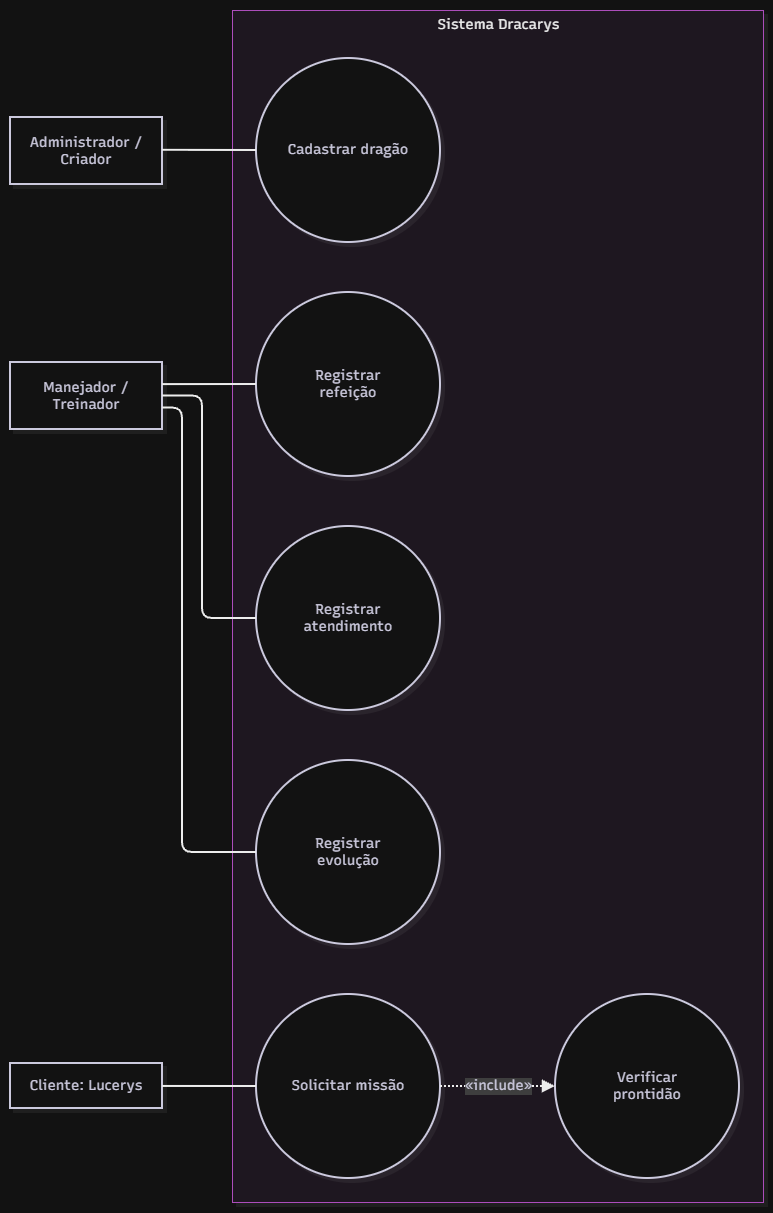

The diagram above was exported from draw.io. Its source (the exported page's mxGraphModel, read from the mxfile embedded in the PNG):
<mxGraphModel dx="1493" dy="890" grid="1" gridSize="10" guides="1" tooltips="1" connect="1" arrows="1" fold="1" page="1" pageScale="1" pageWidth="827" pageHeight="1169" math="0" shadow="0">
  <root>
    <mxCell id="0" />
    <mxCell id="1" parent="0" />
    <UserObject label="" mermaidData="{&#10;  &quot;data&quot;: &quot;graph LR\n    %% Atores\n    Admin[Administrador / Criador]\n    Manejador[Manejador / Treinador]\n    Cliente[Cliente: Lucerys]\n\n    subgraph Dracarys [Sistema Dracarys]\n        %% Casos de Uso\n        UC1((Cadastrar dragão))\n        UC2((Registrar refeição))\n        UC3((Registrar atendimento))\n        UC4((Registrar evolução))\n        UC5((Solicitar missão))\n        UC6((Verificar prontidão))\n\n        %% Relacionamentos internos\n        UC5 -.-&gt;|«include»| UC6\n    end\n\n    %% Ligações dos Atores com os Casos de Uso\n    Admin --- UC1\n    Manejador --- UC2\n    Manejador --- UC3\n    Manejador --- UC4\n    Cliente --- UC5\n&quot;,&#10;  &quot;config&quot;: null,&#10;  &quot;version&quot;: &quot;12&quot;&#10;}" id="n9alFVkxDKLFB2UpxuJv-1">
      <mxCell connectable="0" parent="1" style="group;transparentBounds=1;editIcon=1;lockedGroup=0;groupPadding=10;" vertex="1">
        <mxGeometry as="geometry" />
      </mxCell>
    </UserObject>
    <UserObject label="Sistema Dracarys" mermaidId="n:Dracarys" mermaidBaseStyle="html=1;whiteSpace=nowrap;strokeWidth=1;verticalAlign=top;fillColor=#FDF4FF;strokeColor=#E879F9;fontColor=#000000;fontFamily=Recursive;fontSize=14;shadow=1;shadowColor=#000000;shadowOffsetX=4;shadowOffsetY=4;shadowBlur=0;shadowOpacity=6;" mermaidBaseValue="Sistema Dracarys" id="n9alFVkxDKLFB2UpxuJv-2">
      <mxCell parent="n9alFVkxDKLFB2UpxuJv-1" style="html=1;whiteSpace=nowrap;strokeWidth=1;verticalAlign=top;fillColor=#FDF4FF;strokeColor=#E879F9;fontColor=#000000;fontFamily=Recursive;fontSize=14;shadow=1;shadowColor=#000000;shadowOffsetX=4;shadowOffsetY=4;shadowBlur=0;shadowOpacity=6;fontSource=https%3A%2F%2Ffonts.googleapis.com%2Fcss%3Ffamily%3DRecursive;" vertex="1">
        <mxGeometry height="1192" width="531" x="322" y="60" as="geometry" />
      </mxCell>
    </UserObject>
    <UserObject label="Cadastrar dragão" mermaidId="n:UC1" mermaidBaseStyle="ellipse;html=1;aspect=fixed;strokeWidth=2;whiteSpace=wrap;fillColor=#ffffff;strokeColor=#28253D;fontColor=#28253D;fontFamily=Recursive;fontSize=14;shadow=1;shadowColor=#000000;shadowOffsetX=4;shadowOffsetY=4;shadowBlur=0;shadowOpacity=6;" mermaidBaseValue="Cadastrar dragão" id="n9alFVkxDKLFB2UpxuJv-3">
      <mxCell parent="n9alFVkxDKLFB2UpxuJv-2" style="ellipse;html=1;aspect=fixed;strokeWidth=2;whiteSpace=wrap;fillColor=#ffffff;strokeColor=#28253D;fontColor=#28253D;fontFamily=Recursive;fontSize=14;shadow=1;shadowColor=#000000;shadowOffsetX=4;shadowOffsetY=4;shadowBlur=0;shadowOpacity=6;labelWidth=120;fontSource=https%3A%2F%2Ffonts.googleapis.com%2Fcss%3Ffamily%3DRecursive;" vertex="1">
        <mxGeometry height="184" width="184" x="24" y="48" as="geometry" />
      </mxCell>
    </UserObject>
    <UserObject label="Registrar refeição" mermaidId="n:UC2" mermaidBaseStyle="ellipse;html=1;aspect=fixed;strokeWidth=2;whiteSpace=wrap;fillColor=#ffffff;strokeColor=#28253D;fontColor=#28253D;fontFamily=Recursive;fontSize=14;shadow=1;shadowColor=#000000;shadowOffsetX=4;shadowOffsetY=4;shadowBlur=0;shadowOpacity=6;" mermaidBaseValue="Registrar refeição" id="n9alFVkxDKLFB2UpxuJv-4">
      <mxCell parent="n9alFVkxDKLFB2UpxuJv-2" style="ellipse;html=1;aspect=fixed;strokeWidth=2;whiteSpace=wrap;fillColor=#ffffff;strokeColor=#28253D;fontColor=#28253D;fontFamily=Recursive;fontSize=14;shadow=1;shadowColor=#000000;shadowOffsetX=4;shadowOffsetY=4;shadowBlur=0;shadowOpacity=6;labelWidth=120;fontSource=https%3A%2F%2Ffonts.googleapis.com%2Fcss%3Ffamily%3DRecursive;" vertex="1">
        <mxGeometry height="184" width="184" x="24" y="282" as="geometry" />
      </mxCell>
    </UserObject>
    <UserObject label="Registrar atendimento" mermaidId="n:UC3" mermaidBaseStyle="ellipse;html=1;aspect=fixed;strokeWidth=2;whiteSpace=wrap;fillColor=#ffffff;strokeColor=#28253D;fontColor=#28253D;fontFamily=Recursive;fontSize=14;shadow=1;shadowColor=#000000;shadowOffsetX=4;shadowOffsetY=4;shadowBlur=0;shadowOpacity=6;" mermaidBaseValue="Registrar atendimento" id="n9alFVkxDKLFB2UpxuJv-5">
      <mxCell parent="n9alFVkxDKLFB2UpxuJv-2" style="ellipse;html=1;aspect=fixed;strokeWidth=2;whiteSpace=wrap;fillColor=#ffffff;strokeColor=#28253D;fontColor=#28253D;fontFamily=Recursive;fontSize=14;shadow=1;shadowColor=#000000;shadowOffsetX=4;shadowOffsetY=4;shadowBlur=0;shadowOpacity=6;labelWidth=120;fontSource=https%3A%2F%2Ffonts.googleapis.com%2Fcss%3Ffamily%3DRecursive;" vertex="1">
        <mxGeometry height="184" width="184" x="24" y="516" as="geometry" />
      </mxCell>
    </UserObject>
    <UserObject label="Registrar evolução" mermaidId="n:UC4" mermaidBaseStyle="ellipse;html=1;aspect=fixed;strokeWidth=2;whiteSpace=wrap;fillColor=#ffffff;strokeColor=#28253D;fontColor=#28253D;fontFamily=Recursive;fontSize=14;shadow=1;shadowColor=#000000;shadowOffsetX=4;shadowOffsetY=4;shadowBlur=0;shadowOpacity=6;" mermaidBaseValue="Registrar evolução" id="n9alFVkxDKLFB2UpxuJv-6">
      <mxCell parent="n9alFVkxDKLFB2UpxuJv-2" style="ellipse;html=1;aspect=fixed;strokeWidth=2;whiteSpace=wrap;fillColor=#ffffff;strokeColor=#28253D;fontColor=#28253D;fontFamily=Recursive;fontSize=14;shadow=1;shadowColor=#000000;shadowOffsetX=4;shadowOffsetY=4;shadowBlur=0;shadowOpacity=6;labelWidth=120;fontSource=https%3A%2F%2Ffonts.googleapis.com%2Fcss%3Ffamily%3DRecursive;" vertex="1">
        <mxGeometry height="184" width="184" x="24" y="750" as="geometry" />
      </mxCell>
    </UserObject>
    <UserObject label="Solicitar missão" mermaidId="n:UC5" mermaidBaseStyle="ellipse;html=1;aspect=fixed;strokeWidth=2;whiteSpace=wrap;fillColor=#ffffff;strokeColor=#28253D;fontColor=#28253D;fontFamily=Recursive;fontSize=14;shadow=1;shadowColor=#000000;shadowOffsetX=4;shadowOffsetY=4;shadowBlur=0;shadowOpacity=6;" mermaidBaseValue="Solicitar missão" id="n9alFVkxDKLFB2UpxuJv-7">
      <mxCell parent="n9alFVkxDKLFB2UpxuJv-2" style="ellipse;html=1;aspect=fixed;strokeWidth=2;whiteSpace=wrap;fillColor=#ffffff;strokeColor=#28253D;fontColor=#28253D;fontFamily=Recursive;fontSize=14;shadow=1;shadowColor=#000000;shadowOffsetX=4;shadowOffsetY=4;shadowBlur=0;shadowOpacity=6;fontSource=https%3A%2F%2Ffonts.googleapis.com%2Fcss%3Ffamily%3DRecursive;" vertex="1">
        <mxGeometry height="184" width="184" x="24" y="984" as="geometry" />
      </mxCell>
    </UserObject>
    <UserObject label="Verificar prontidão" mermaidId="n:UC6" mermaidBaseStyle="ellipse;html=1;aspect=fixed;strokeWidth=2;whiteSpace=wrap;fillColor=#ffffff;strokeColor=#28253D;fontColor=#28253D;fontFamily=Recursive;fontSize=14;shadow=1;shadowColor=#000000;shadowOffsetX=4;shadowOffsetY=4;shadowBlur=0;shadowOpacity=6;" mermaidBaseValue="Verificar prontidão" id="n9alFVkxDKLFB2UpxuJv-8">
      <mxCell parent="n9alFVkxDKLFB2UpxuJv-2" style="ellipse;html=1;aspect=fixed;strokeWidth=2;whiteSpace=wrap;fillColor=#ffffff;strokeColor=#28253D;fontColor=#28253D;fontFamily=Recursive;fontSize=14;shadow=1;shadowColor=#000000;shadowOffsetX=4;shadowOffsetY=4;shadowBlur=0;shadowOpacity=6;labelWidth=120;fontSource=https%3A%2F%2Ffonts.googleapis.com%2Fcss%3Ffamily%3DRecursive;" vertex="1">
        <mxGeometry height="184" width="184" x="323" y="984" as="geometry" />
      </mxCell>
    </UserObject>
    <UserObject label="«include»" mermaidId="e:UC5-&gt;UC6#0" mermaidBaseStyle="edgeStyle=orthogonalEdgeStyle;rounded=1;curved=0;dashed=1;dashPattern=2 2;fixDash=1;startArrow=none;endArrow=block;endSize=8;jumpStyle=arc;jumpSize=12;strokeColor=#000000;html=1;fontSize=16;labelBackgroundColor=#cccccc;fontFamily=Recursive;fontColor=#28253D;exitX=1;exitY=0.5;entryX=0;entryY=0.5;strokeWidth=2;targetPerimeterSpacing=4;" mermaidBaseValue="«include»" id="n9alFVkxDKLFB2UpxuJv-9">
      <mxCell edge="1" parent="n9alFVkxDKLFB2UpxuJv-2" source="n9alFVkxDKLFB2UpxuJv-7" style="edgeStyle=orthogonalEdgeStyle;rounded=1;curved=0;dashed=1;dashPattern=2 2;fixDash=1;startArrow=none;endArrow=block;endSize=8;jumpStyle=arc;jumpSize=12;strokeColor=#000000;html=1;fontSize=14;labelBackgroundColor=#cccccc;fontFamily=Recursive;fontColor=#28253D;exitX=1;exitY=0.5;entryX=0;entryY=0.5;strokeWidth=2;targetPerimeterSpacing=4;fontSource=https%3A%2F%2Ffonts.googleapis.com%2Fcss%3Ffamily%3DRecursive;" target="n9alFVkxDKLFB2UpxuJv-8">
        <mxGeometry relative="1" as="geometry">
          <Array as="points" />
        </mxGeometry>
      </mxCell>
    </UserObject>
    <UserObject label="Administrador / Criador" mermaidId="n:Admin" mermaidBaseStyle="html=1;whiteSpace=wrap;strokeWidth=2;fillColor=#ffffff;strokeColor=#28253D;fontColor=#28253D;fontFamily=Recursive;fontSize=14;shadow=1;shadowColor=#000000;shadowOffsetX=4;shadowOffsetY=4;shadowBlur=0;shadowOpacity=6;" mermaidBaseValue="Administrador / Criador" id="n9alFVkxDKLFB2UpxuJv-10">
      <mxCell parent="n9alFVkxDKLFB2UpxuJv-1" style="html=1;whiteSpace=wrap;strokeWidth=2;fillColor=#ffffff;strokeColor=#28253D;fontColor=#28253D;fontFamily=Recursive;fontSize=14;shadow=1;shadowColor=#000000;shadowOffsetX=4;shadowOffsetY=4;shadowBlur=0;shadowOpacity=6;labelWidth=120;fontSource=https%3A%2F%2Ffonts.googleapis.com%2Fcss%3Ffamily%3DRecursive;" vertex="1">
        <mxGeometry height="67" width="152" x="100" y="167" as="geometry" />
      </mxCell>
    </UserObject>
    <UserObject label="Manejador / Treinador" mermaidId="n:Manejador" mermaidBaseStyle="html=1;whiteSpace=wrap;strokeWidth=2;fillColor=#ffffff;strokeColor=#28253D;fontColor=#28253D;fontFamily=Recursive;fontSize=14;shadow=1;shadowColor=#000000;shadowOffsetX=4;shadowOffsetY=4;shadowBlur=0;shadowOpacity=6;" mermaidBaseValue="Manejador / Treinador" id="n9alFVkxDKLFB2UpxuJv-11">
      <mxCell parent="n9alFVkxDKLFB2UpxuJv-1" style="html=1;whiteSpace=wrap;strokeWidth=2;fillColor=#ffffff;strokeColor=#28253D;fontColor=#28253D;fontFamily=Recursive;fontSize=14;shadow=1;shadowColor=#000000;shadowOffsetX=4;shadowOffsetY=4;shadowBlur=0;shadowOpacity=6;labelWidth=120;fontSource=https%3A%2F%2Ffonts.googleapis.com%2Fcss%3Ffamily%3DRecursive;" vertex="1">
        <mxGeometry height="67" width="152" x="100" y="412" as="geometry" />
      </mxCell>
    </UserObject>
    <UserObject label="Cliente: Lucerys" mermaidId="n:Cliente" mermaidBaseStyle="html=1;whiteSpace=wrap;strokeWidth=2;fillColor=#ffffff;strokeColor=#28253D;fontColor=#28253D;fontFamily=Recursive;fontSize=14;shadow=1;shadowColor=#000000;shadowOffsetX=4;shadowOffsetY=4;shadowBlur=0;shadowOpacity=6;" mermaidBaseValue="Cliente: Lucerys" id="n9alFVkxDKLFB2UpxuJv-12">
      <mxCell parent="n9alFVkxDKLFB2UpxuJv-1" style="html=1;whiteSpace=wrap;strokeWidth=2;fillColor=#ffffff;strokeColor=#28253D;fontColor=#28253D;fontFamily=Recursive;fontSize=14;shadow=1;shadowColor=#000000;shadowOffsetX=4;shadowOffsetY=4;shadowBlur=0;shadowOpacity=6;fontSource=https%3A%2F%2Ffonts.googleapis.com%2Fcss%3Ffamily%3DRecursive;" vertex="1">
        <mxGeometry height="45" width="152" x="100" y="1113" as="geometry" />
      </mxCell>
    </UserObject>
    <UserObject label="" mermaidId="e:Admin-&gt;UC1#0" mermaidBaseStyle="edgeStyle=orthogonalEdgeStyle;rounded=1;curved=0;startArrow=none;endArrow=none;jumpStyle=arc;jumpSize=12;strokeColor=#000000;exitX=1;exitY=0.49;entryX=0;entryY=0.5;strokeWidth=2;" mermaidBaseValue="" id="n9alFVkxDKLFB2UpxuJv-13">
      <mxCell edge="1" parent="n9alFVkxDKLFB2UpxuJv-1" source="n9alFVkxDKLFB2UpxuJv-10" style="edgeStyle=orthogonalEdgeStyle;rounded=1;curved=0;startArrow=none;endArrow=none;jumpStyle=arc;jumpSize=12;strokeColor=#000000;exitX=1;exitY=0.49;entryX=0;entryY=0.5;strokeWidth=2;fontSize=12;startSize=8;endSize=8;" target="n9alFVkxDKLFB2UpxuJv-3">
        <mxGeometry relative="1" as="geometry">
          <Array as="points" />
        </mxGeometry>
      </mxCell>
    </UserObject>
    <UserObject label="" mermaidId="e:Manejador-&gt;UC2#0" mermaidBaseStyle="edgeStyle=orthogonalEdgeStyle;rounded=1;curved=0;startArrow=none;endArrow=none;jumpStyle=arc;jumpSize=12;strokeColor=#000000;exitX=1;exitY=0.33;entryX=0;entryY=0.5;strokeWidth=2;" mermaidBaseValue="" id="n9alFVkxDKLFB2UpxuJv-14">
      <mxCell edge="1" parent="n9alFVkxDKLFB2UpxuJv-1" source="n9alFVkxDKLFB2UpxuJv-11" style="edgeStyle=orthogonalEdgeStyle;rounded=1;curved=0;startArrow=none;endArrow=none;jumpStyle=arc;jumpSize=12;strokeColor=#000000;exitX=1;exitY=0.33;entryX=0;entryY=0.5;strokeWidth=2;fontSize=12;startSize=8;endSize=8;" target="n9alFVkxDKLFB2UpxuJv-4">
        <mxGeometry relative="1" as="geometry">
          <Array as="points" />
        </mxGeometry>
      </mxCell>
    </UserObject>
    <UserObject label="" mermaidId="e:Manejador-&gt;UC3#0" mermaidBaseStyle="edgeStyle=orthogonalEdgeStyle;rounded=1;curved=0;startArrow=none;endArrow=none;jumpStyle=arc;jumpSize=12;strokeColor=#000000;exitX=1;exitY=0.5;entryX=0;entryY=0.5;strokeWidth=2;" mermaidBaseValue="" id="n9alFVkxDKLFB2UpxuJv-15">
      <mxCell edge="1" parent="n9alFVkxDKLFB2UpxuJv-1" source="n9alFVkxDKLFB2UpxuJv-11" style="edgeStyle=orthogonalEdgeStyle;rounded=1;curved=0;startArrow=none;endArrow=none;jumpStyle=arc;jumpSize=12;strokeColor=#000000;exitX=1;exitY=0.5;entryX=0;entryY=0.5;strokeWidth=2;fontSize=12;startSize=8;endSize=8;" target="n9alFVkxDKLFB2UpxuJv-5">
        <mxGeometry relative="1" as="geometry">
          <Array as="points">
            <mxPoint x="292" y="446" />
            <mxPoint x="292" y="668" />
            <mxPoint x="312" y="668" />
          </Array>
        </mxGeometry>
      </mxCell>
    </UserObject>
    <UserObject label="" mermaidId="e:Manejador-&gt;UC4#0" mermaidBaseStyle="edgeStyle=orthogonalEdgeStyle;rounded=1;curved=0;startArrow=none;endArrow=none;jumpStyle=arc;jumpSize=12;strokeColor=#000000;exitX=1;exitY=0.68;entryX=0;entryY=0.5;strokeWidth=2;" mermaidBaseValue="" id="n9alFVkxDKLFB2UpxuJv-16">
      <mxCell edge="1" parent="n9alFVkxDKLFB2UpxuJv-1" source="n9alFVkxDKLFB2UpxuJv-11" style="edgeStyle=orthogonalEdgeStyle;rounded=1;curved=0;startArrow=none;endArrow=none;jumpStyle=arc;jumpSize=12;strokeColor=#000000;exitX=1;exitY=0.68;entryX=0;entryY=0.5;strokeWidth=2;fontSize=12;startSize=8;endSize=8;" target="n9alFVkxDKLFB2UpxuJv-6">
        <mxGeometry relative="1" as="geometry">
          <Array as="points">
            <mxPoint x="272" y="457" />
            <mxPoint x="272" y="902" />
            <mxPoint x="312" y="902" />
          </Array>
        </mxGeometry>
      </mxCell>
    </UserObject>
    <UserObject label="" mermaidId="e:Cliente-&gt;UC5#0" mermaidBaseStyle="edgeStyle=orthogonalEdgeStyle;rounded=1;curved=0;startArrow=none;endArrow=none;jumpStyle=arc;jumpSize=12;strokeColor=#000000;exitX=1;exitY=0.51;entryX=0;entryY=0.5;strokeWidth=2;" mermaidBaseValue="" id="n9alFVkxDKLFB2UpxuJv-17">
      <mxCell edge="1" parent="n9alFVkxDKLFB2UpxuJv-1" source="n9alFVkxDKLFB2UpxuJv-12" style="edgeStyle=orthogonalEdgeStyle;rounded=1;curved=0;startArrow=none;endArrow=none;jumpStyle=arc;jumpSize=12;strokeColor=#000000;exitX=1;exitY=0.51;entryX=0;entryY=0.5;strokeWidth=2;fontSize=12;startSize=8;endSize=8;" target="n9alFVkxDKLFB2UpxuJv-7">
        <mxGeometry relative="1" as="geometry">
          <Array as="points" />
        </mxGeometry>
      </mxCell>
    </UserObject>
  </root>
</mxGraphModel>